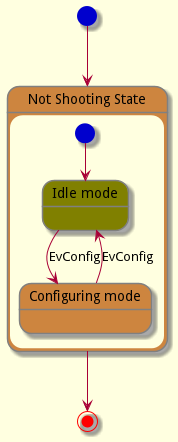

The diagram above was rendered by PlantUML. Its source (embedded in the PNG):
@startuml
skinparam backgroundColor LightYellow
skinparam state {
StartColor MediumBlue
EndColor Red
BackgroundColor Peru
BackgroundColor<<Warning>> Olive
BorderColor Gray
FontName Impact
}
[*] --> NotShooting
state "Not Shooting State" as NotShooting {
state "Idle mode" as Idle <<Warning>>
state "Configuring mode" as Configuring
[*] --> Idle
Idle --> Configuring : EvConfig
Configuring --> Idle : EvConfig
}
NotShooting --> [*]
@enduml